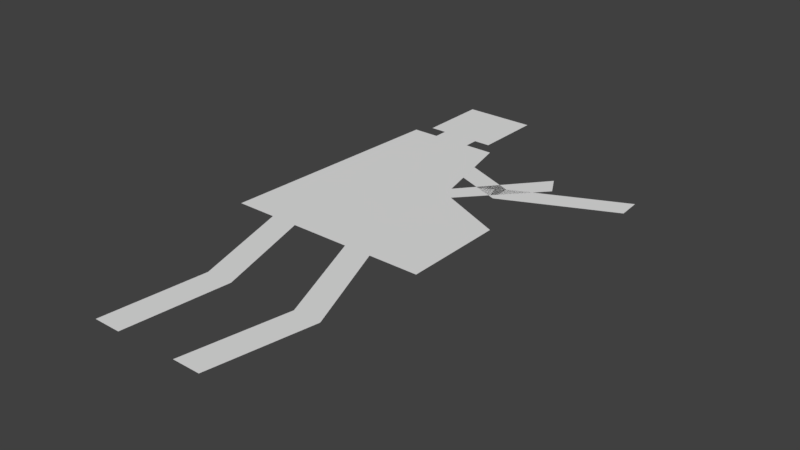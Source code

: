 # Source: fatman.blend  (saved by Blender 2.78.0; exported with 4.5.12 LTS)
import bpy
from mathutils import Matrix  # noqa: F401  (used for matrix-valued properties, if any)

bpy.ops.wm.read_factory_settings(use_empty=True)
scene = bpy.context.scene
scene.name = 'Scene'

# ---- collections
col_collection_1 = bpy.data.collections.new('Collection 1'); scene.collection.children.link(col_collection_1)

# ---- world
world_world = bpy.data.worlds.new('World'); scene.world = world_world
world_world.color = (0.05088, 0.05088, 0.05088)
world_world.use_sun_shadow = False
world_world.sun_shadow_jitter_overblur = 0.0
world_world.cycles.sampling_method = 'MANUAL'

# ---- meshes
me_plane = bpy.data.meshes.new('Plane')
me_plane.from_pydata([(0.1472, 0.3508, 3.067e-08), (-0.2029, 0.3508, 3.067e-08), (-0.1836, 0.7591, 6.636e-08), (0.1472, 0.5245, 4.586e-08), (-0.02138, 0.7591, 6.636e-08), (0.02105, 0.5816, 5.085e-08), (0.06207, 0.3508, 3.067e-08), (0.01512, 0.3508, 3.067e-08), (-0.08629, 0.3508, 3.067e-08), (-0.1328, 0.3508, 3.067e-08), (-0.0318, 0.1728, 1.511e-08), (-0.07828, 0.1728, 1.511e-08), (-0.04996, -0.001544, -1.35e-10), (-0.09644, -0.001544, -1.35e-10), (0.1311, 0.1765, 1.543e-08), (0.08415, 0.1765, 1.543e-08), (0.0984, 0.002089, 1.826e-10), (0.05145, 0.002089, 1.826e-10), (-0.1377, 0.7591, 6.636e-08), (-0.07079, 0.7591, 6.636e-08), (-0.1377, 0.7836, 6.851e-08), (-0.07079, 0.7836, 6.851e-08), (-0.1659, 0.7836, 6.851e-08), (-0.04264, 0.7836, 6.851e-08), (-0.1659, 0.9047, 7.909e-08), (-0.04264, 0.9047, 7.909e-08), (0.08745, 0.6153, -5.955e-05), (-0.1133, 0.6954, -5.954e-05), (0.08479, 0.6553, -5.955e-05), (-0.1055, 0.7347, -5.954e-05), (0.2717, 0.6996, -5.954e-05), (0.2691, 0.7396, -5.954e-05), (0.004007, 0.5399, -5.956e-05), (-0.1115, 0.6918, -5.954e-05), (0.003568, 0.587, -5.955e-05), (-0.1038, 0.7312, -5.954e-05), (0.1448, 0.6967, -5.954e-05), (0.1254, 0.7318, -5.954e-05)], [], [(0, 3, 5, 4, 19, 18, 2, 1, 9, 8, 7, 6), (9, 11, 10, 8), (11, 13, 12, 10), (7, 15, 14, 6), (15, 17, 16, 14), (22, 20, 21, 23, 25, 24), (26, 28, 29, 27), (19, 21, 20, 18), (26, 30, 31, 28), (32, 34, 35, 33), (32, 36, 37, 34)])
me_plane.use_remesh_preserve_volume = False
me_plane.use_remesh_preserve_attributes = False
me_plane.use_mirror_vertex_groups = False
me_plane.update()
arm_armature = bpy.data.armatures.new('Armature')  # bones are not reproduced

# ---- objects
ob_armature = bpy.data.objects.new('Armature', arm_armature)
ob_fatman = bpy.data.objects.new('Fatman', me_plane)

# ---- transforms, parenting, visibility, modifiers, constraints
ob_armature.location = (0.0, 0.0, 0.0)
ob_armature.lineart.crease_threshold = 0.0
ob_fatman.parent = ob_armature
ob_fatman.location = (0.0, 0.0, 0.0)
ob_fatman.hide_select = True
ob_fatman.lineart.crease_threshold = 0.0
_vg = ob_fatman.vertex_groups.new(name='Root')
_vg = ob_fatman.vertex_groups.new(name='ULeg.L')
for _i, _w in zip([6, 7, 14, 15], [2.787e-09, 0.003429, 0.5, 0.5]): _vg.add([_i], _w, 'REPLACE')
_vg = ob_fatman.vertex_groups.new(name='ULeg.R')
for _i, _w in zip([8, 9, 10, 11], [1.3e-08, 4.099e-07, 0.5, 0.5]): _vg.add([_i], _w, 'REPLACE')
_vg = ob_fatman.vertex_groups.new(name='LLeg.R')
for _i, _w in zip([10, 11, 12, 13], [0.5, 0.5, 0.9993, 1.0]): _vg.add([_i], _w, 'REPLACE')
_vg = ob_fatman.vertex_groups.new(name='LLeg.L')
for _i, _w in zip([14, 15, 16, 17], [0.5, 0.5, 1.0, 1.0]): _vg.add([_i], _w, 'REPLACE')
_vg = ob_fatman.vertex_groups.new(name='Body')
for _i, _w in zip([0, 1, 2, 3, 4, 5, 6, 7, 8, 9, 18, 19, 20, 21, 22, 23, 24, 25, 27, 29, 33, 35], [1.0, 1.0, 1.0, 1.0, 1.0, 1.0, 1.0, 0.9992, 1.0, 1.0, 1.0, 1.0, 1.0, 1.0, 1.0, 0.9493, 1.0, 1.0, 1.0, 1.0, 1.0, 1.0]): _vg.add([_i], _w, 'REPLACE')
_vg = ob_fatman.vertex_groups.new(name='UArm.R')
for _i, _w in zip([5, 32, 34], [0.0001501, 0.5, 0.5]): _vg.add([_i], _w, 'REPLACE')
_vg = ob_fatman.vertex_groups.new(name='LArm.R')
for _i, _w in zip([32, 34, 36, 37], [0.5, 0.5, 0.9999, 1.0]): _vg.add([_i], _w, 'REPLACE')
_vg = ob_fatman.vertex_groups.new(name='UArm.L')
for _i, _w in zip([26, 28], [0.5, 0.5]): _vg.add([_i], _w, 'REPLACE')
_vg = ob_fatman.vertex_groups.new(name='LArm.L')
for _i, _w in zip([26, 28, 30, 31], [0.5, 0.4922, 1.0, 1.0]): _vg.add([_i], _w, 'REPLACE')
_m = ob_fatman.modifiers.new('Armature', 'ARMATURE')
_m.object = ob_armature
_m.use_deform_preserve_volume = True

# ---- collection membership
col_collection_1.objects.link(ob_armature)
col_collection_1.objects.link(ob_fatman)

# ---- scene / render settings (as saved in the file)
scene.frame_start = 1; scene.frame_end = 51; scene.frame_set(5)
scene.render.engine = 'BLENDER_EEVEE_NEXT'
scene.render.resolution_percentage = 50
scene.render.fps = 50
scene.render.dither_intensity = 0.0
scene.cycles.use_denoising = False
scene.cycles.samples = 128
scene.cycles.sampling_pattern = 'TABULATED_SOBOL'
scene.cycles.light_sampling_threshold = 0.0
scene.cycles.use_adaptive_sampling = False
scene.cycles.use_light_tree = False
scene.cycles.blur_glossy = 0.0
scene.cycles.sample_clamp_indirect = 0.0
scene.view_settings.view_transform = 'Standard'
bpy.context.view_layer.update()

# ---- added for rendering (the .blend has no active camera and no usable light): camera, sun
cam_auto = bpy.data.cameras.new('AutoCamera')
cam_auto.lens = 50.0
cam_auto.sensor_width = 36.0
cam_auto.clip_end = 1000.0
ob_auto_camera = bpy.data.objects.new('AutoCamera', cam_auto)
scene.collection.objects.link(ob_auto_camera)
ob_auto_camera.location = (0.980939, -0.684266, 0.757209)
ob_auto_camera.rotation_euler = (1.09748, -7.21219e-08, 0.694738)
scene.camera = ob_auto_camera
light_auto_sun = bpy.data.lights.new('AutoSun', 'SUN')
light_auto_sun.energy = 3.0
light_auto_sun.angle = 0.0523599
ob_auto_sun = bpy.data.objects.new('AutoSun', light_auto_sun)
scene.collection.objects.link(ob_auto_sun)
ob_auto_sun.rotation_euler = (0.872665, 0.174533, 0.523599)
bpy.context.view_layer.update()
